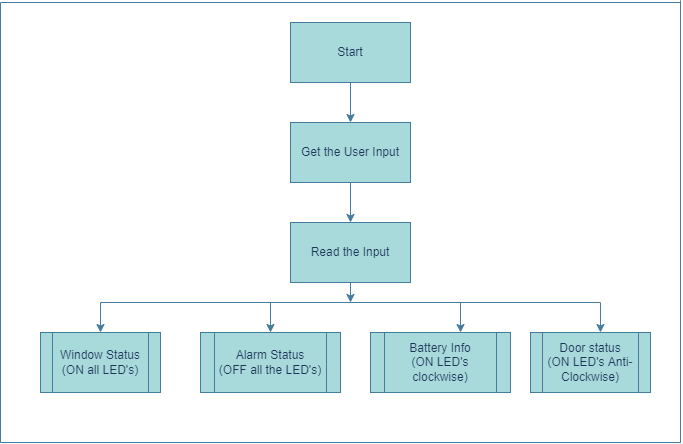

The diagram above was exported from draw.io. Its source (the exported page's mxGraphModel, read from the mxfile embedded in the PNG):
<mxGraphModel dx="489" dy="299" grid="1" gridSize="10" guides="1" tooltips="1" connect="1" arrows="1" fold="1" page="1" pageScale="1" pageWidth="1654" pageHeight="1169" background="#FFFFFF" math="0" shadow="0">
  <root>
    <mxCell id="0" />
    <mxCell id="1" parent="0" />
    <mxCell id="UBRYPpKoyNnIUFyATPAj-8" style="edgeStyle=orthogonalEdgeStyle;rounded=0;orthogonalLoop=1;jettySize=auto;html=1;exitX=0.5;exitY=1;exitDx=0;exitDy=0;entryX=0.5;entryY=0;entryDx=0;entryDy=0;labelBackgroundColor=#F1FAEE;strokeColor=#457B9D;fontColor=#1D3557;" parent="1" source="UBRYPpKoyNnIUFyATPAj-1" target="UBRYPpKoyNnIUFyATPAj-2" edge="1">
      <mxGeometry relative="1" as="geometry" />
    </mxCell>
    <mxCell id="UBRYPpKoyNnIUFyATPAj-1" value="Start" style="rounded=0;whiteSpace=wrap;html=1;fillColor=#A8DADC;strokeColor=#457B9D;fontColor=#1D3557;" parent="1" vertex="1">
      <mxGeometry x="410" y="60" width="120" height="60" as="geometry" />
    </mxCell>
    <mxCell id="UBRYPpKoyNnIUFyATPAj-9" style="edgeStyle=orthogonalEdgeStyle;rounded=0;orthogonalLoop=1;jettySize=auto;html=1;exitX=0.5;exitY=1;exitDx=0;exitDy=0;entryX=0.5;entryY=0;entryDx=0;entryDy=0;labelBackgroundColor=#F1FAEE;strokeColor=#457B9D;fontColor=#1D3557;" parent="1" source="UBRYPpKoyNnIUFyATPAj-2" target="UBRYPpKoyNnIUFyATPAj-3" edge="1">
      <mxGeometry relative="1" as="geometry" />
    </mxCell>
    <mxCell id="UBRYPpKoyNnIUFyATPAj-2" value="Get the User Input" style="rounded=0;whiteSpace=wrap;html=1;fillColor=#A8DADC;strokeColor=#457B9D;fontColor=#1D3557;" parent="1" vertex="1">
      <mxGeometry x="410" y="160" width="120" height="60" as="geometry" />
    </mxCell>
    <mxCell id="UBRYPpKoyNnIUFyATPAj-11" style="edgeStyle=orthogonalEdgeStyle;rounded=0;orthogonalLoop=1;jettySize=auto;html=1;exitX=0.5;exitY=1;exitDx=0;exitDy=0;labelBackgroundColor=#F1FAEE;strokeColor=#457B9D;fontColor=#1D3557;" parent="1" source="UBRYPpKoyNnIUFyATPAj-3" edge="1">
      <mxGeometry relative="1" as="geometry">
        <mxPoint x="470" y="340" as="targetPoint" />
      </mxGeometry>
    </mxCell>
    <mxCell id="UBRYPpKoyNnIUFyATPAj-3" value="Read the Input" style="rounded=0;whiteSpace=wrap;html=1;fillColor=#A8DADC;strokeColor=#457B9D;fontColor=#1D3557;" parent="1" vertex="1">
      <mxGeometry x="410" y="260" width="120" height="60" as="geometry" />
    </mxCell>
    <mxCell id="UBRYPpKoyNnIUFyATPAj-4" value="Window Status&lt;br&gt;(ON all LED's)" style="shape=process;whiteSpace=wrap;html=1;backgroundOutline=1;rounded=0;fillColor=#A8DADC;strokeColor=#457B9D;fontColor=#1D3557;" parent="1" vertex="1">
      <mxGeometry x="160" y="370" width="120" height="60" as="geometry" />
    </mxCell>
    <mxCell id="UBRYPpKoyNnIUFyATPAj-5" value="Alarm Status&lt;br&gt;(OFF all the LED's)" style="shape=process;whiteSpace=wrap;html=1;backgroundOutline=1;rounded=0;fillColor=#A8DADC;strokeColor=#457B9D;fontColor=#1D3557;" parent="1" vertex="1">
      <mxGeometry x="320" y="370" width="140" height="60" as="geometry" />
    </mxCell>
    <mxCell id="UBRYPpKoyNnIUFyATPAj-6" value="&lt;font style=&quot;font-size: 12px&quot;&gt;Battery Info&lt;br&gt;(ON LED's clockwise)&lt;/font&gt;" style="shape=process;whiteSpace=wrap;html=1;backgroundOutline=1;rounded=0;fillColor=#A8DADC;strokeColor=#457B9D;fontColor=#1D3557;" parent="1" vertex="1">
      <mxGeometry x="490" y="370" width="140" height="60" as="geometry" />
    </mxCell>
    <mxCell id="UBRYPpKoyNnIUFyATPAj-7" value="Door status&lt;br&gt;(ON LED's Anti-Clockwise)" style="shape=process;whiteSpace=wrap;html=1;backgroundOutline=1;rounded=0;fillColor=#A8DADC;strokeColor=#457B9D;fontColor=#1D3557;" parent="1" vertex="1">
      <mxGeometry x="650" y="370" width="120" height="60" as="geometry" />
    </mxCell>
    <mxCell id="UBRYPpKoyNnIUFyATPAj-10" value="" style="endArrow=none;html=1;rounded=0;labelBackgroundColor=#F1FAEE;strokeColor=#457B9D;fontColor=#1D3557;" parent="1" edge="1">
      <mxGeometry width="50" height="50" relative="1" as="geometry">
        <mxPoint x="220" y="340" as="sourcePoint" />
        <mxPoint x="720" y="340" as="targetPoint" />
      </mxGeometry>
    </mxCell>
    <mxCell id="UBRYPpKoyNnIUFyATPAj-12" value="" style="endArrow=classic;html=1;rounded=0;entryX=0.5;entryY=0;entryDx=0;entryDy=0;labelBackgroundColor=#F1FAEE;strokeColor=#457B9D;fontColor=#1D3557;" parent="1" target="UBRYPpKoyNnIUFyATPAj-4" edge="1">
      <mxGeometry width="50" height="50" relative="1" as="geometry">
        <mxPoint x="220" y="340" as="sourcePoint" />
        <mxPoint x="270" y="280" as="targetPoint" />
      </mxGeometry>
    </mxCell>
    <mxCell id="UBRYPpKoyNnIUFyATPAj-13" value="" style="endArrow=classic;html=1;rounded=0;entryX=0.5;entryY=0;entryDx=0;entryDy=0;labelBackgroundColor=#F1FAEE;strokeColor=#457B9D;fontColor=#1D3557;" parent="1" target="UBRYPpKoyNnIUFyATPAj-5" edge="1">
      <mxGeometry width="50" height="50" relative="1" as="geometry">
        <mxPoint x="390" y="340" as="sourcePoint" />
        <mxPoint x="430" y="340" as="targetPoint" />
      </mxGeometry>
    </mxCell>
    <mxCell id="UBRYPpKoyNnIUFyATPAj-14" value="" style="endArrow=classic;html=1;rounded=0;entryX=0.643;entryY=0;entryDx=0;entryDy=0;entryPerimeter=0;labelBackgroundColor=#F1FAEE;strokeColor=#457B9D;fontColor=#1D3557;" parent="1" target="UBRYPpKoyNnIUFyATPAj-6" edge="1">
      <mxGeometry width="50" height="50" relative="1" as="geometry">
        <mxPoint x="580" y="340" as="sourcePoint" />
        <mxPoint x="630" y="290" as="targetPoint" />
      </mxGeometry>
    </mxCell>
    <mxCell id="UBRYPpKoyNnIUFyATPAj-15" value="" style="endArrow=classic;html=1;rounded=0;entryX=0.583;entryY=0;entryDx=0;entryDy=0;entryPerimeter=0;labelBackgroundColor=#F1FAEE;strokeColor=#457B9D;fontColor=#1D3557;" parent="1" target="UBRYPpKoyNnIUFyATPAj-7" edge="1">
      <mxGeometry width="50" height="50" relative="1" as="geometry">
        <mxPoint x="720" y="340" as="sourcePoint" />
        <mxPoint x="870" y="320" as="targetPoint" />
      </mxGeometry>
    </mxCell>
    <mxCell id="UBRYPpKoyNnIUFyATPAj-16" value="" style="endArrow=none;html=1;rounded=0;labelBackgroundColor=#F1FAEE;strokeColor=#457B9D;fontColor=#1D3557;" parent="1" edge="1">
      <mxGeometry width="50" height="50" relative="1" as="geometry">
        <mxPoint x="120" y="40" as="sourcePoint" />
        <mxPoint x="800" y="40" as="targetPoint" />
      </mxGeometry>
    </mxCell>
    <mxCell id="UBRYPpKoyNnIUFyATPAj-17" value="" style="endArrow=none;html=1;rounded=0;labelBackgroundColor=#F1FAEE;strokeColor=#457B9D;fontColor=#1D3557;" parent="1" edge="1">
      <mxGeometry width="50" height="50" relative="1" as="geometry">
        <mxPoint x="120" y="480" as="sourcePoint" />
        <mxPoint x="120" y="40" as="targetPoint" />
      </mxGeometry>
    </mxCell>
    <mxCell id="UBRYPpKoyNnIUFyATPAj-18" value="" style="endArrow=none;html=1;rounded=0;labelBackgroundColor=#F1FAEE;strokeColor=#457B9D;fontColor=#1D3557;" parent="1" edge="1">
      <mxGeometry width="50" height="50" relative="1" as="geometry">
        <mxPoint x="120" y="480" as="sourcePoint" />
        <mxPoint x="800.4167175292969" y="480" as="targetPoint" />
      </mxGeometry>
    </mxCell>
    <mxCell id="UBRYPpKoyNnIUFyATPAj-19" value="" style="endArrow=none;html=1;rounded=0;labelBackgroundColor=#F1FAEE;strokeColor=#457B9D;fontColor=#1D3557;" parent="1" edge="1">
      <mxGeometry width="50" height="50" relative="1" as="geometry">
        <mxPoint x="800" y="480" as="sourcePoint" />
        <mxPoint x="800" y="37.777811686197914" as="targetPoint" />
      </mxGeometry>
    </mxCell>
  </root>
</mxGraphModel>